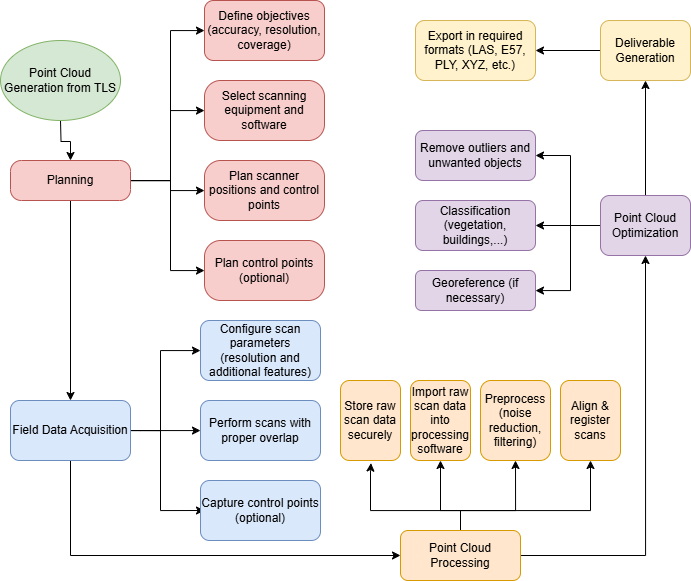

The diagram above was exported from draw.io. Its source (the exported page's mxGraphModel, read from the mxfile embedded in the PNG):
<mxGraphModel dx="1400" dy="1865" grid="1" gridSize="10" guides="1" tooltips="1" connect="1" arrows="1" fold="1" page="1" pageScale="1" pageWidth="827" pageHeight="1169" math="0" shadow="0">
  <root>
    <mxCell id="WIyWlLk6GJQsqaUBKTNV-0" />
    <mxCell id="WIyWlLk6GJQsqaUBKTNV-1" parent="WIyWlLk6GJQsqaUBKTNV-0" />
    <mxCell id="uMm1ZipySUyF7MIDEUxG-9" value="" style="edgeStyle=orthogonalEdgeStyle;rounded=0;orthogonalLoop=1;jettySize=auto;html=1;" edge="1" parent="WIyWlLk6GJQsqaUBKTNV-1" source="WIyWlLk6GJQsqaUBKTNV-3" target="uMm1ZipySUyF7MIDEUxG-6">
      <mxGeometry relative="1" as="geometry">
        <Array as="points">
          <mxPoint x="320" y="100" />
          <mxPoint x="320" y="-50" />
        </Array>
      </mxGeometry>
    </mxCell>
    <mxCell id="uMm1ZipySUyF7MIDEUxG-12" value="" style="edgeStyle=orthogonalEdgeStyle;rounded=0;orthogonalLoop=1;jettySize=auto;html=1;" edge="1" parent="WIyWlLk6GJQsqaUBKTNV-1" source="WIyWlLk6GJQsqaUBKTNV-3" target="uMm1ZipySUyF7MIDEUxG-11">
      <mxGeometry relative="1" as="geometry">
        <Array as="points">
          <mxPoint x="320" y="100" />
          <mxPoint x="320" y="30" />
        </Array>
      </mxGeometry>
    </mxCell>
    <mxCell id="uMm1ZipySUyF7MIDEUxG-14" value="" style="edgeStyle=orthogonalEdgeStyle;rounded=0;orthogonalLoop=1;jettySize=auto;html=1;" edge="1" parent="WIyWlLk6GJQsqaUBKTNV-1" source="WIyWlLk6GJQsqaUBKTNV-3" target="uMm1ZipySUyF7MIDEUxG-13">
      <mxGeometry relative="1" as="geometry">
        <Array as="points">
          <mxPoint x="320" y="100" />
          <mxPoint x="320" y="110" />
        </Array>
      </mxGeometry>
    </mxCell>
    <mxCell id="uMm1ZipySUyF7MIDEUxG-16" value="" style="edgeStyle=orthogonalEdgeStyle;rounded=0;orthogonalLoop=1;jettySize=auto;html=1;" edge="1" parent="WIyWlLk6GJQsqaUBKTNV-1" source="WIyWlLk6GJQsqaUBKTNV-3" target="uMm1ZipySUyF7MIDEUxG-15">
      <mxGeometry relative="1" as="geometry">
        <Array as="points">
          <mxPoint x="320" y="100" />
          <mxPoint x="320" y="190" />
        </Array>
      </mxGeometry>
    </mxCell>
    <mxCell id="uMm1ZipySUyF7MIDEUxG-60" value="" style="edgeStyle=orthogonalEdgeStyle;rounded=0;orthogonalLoop=1;jettySize=auto;html=1;entryX=0.5;entryY=0;entryDx=0;entryDy=0;" edge="1" parent="WIyWlLk6GJQsqaUBKTNV-1" source="WIyWlLk6GJQsqaUBKTNV-3" target="uMm1ZipySUyF7MIDEUxG-17">
      <mxGeometry relative="1" as="geometry">
        <mxPoint x="220" y="190" as="targetPoint" />
      </mxGeometry>
    </mxCell>
    <mxCell id="WIyWlLk6GJQsqaUBKTNV-3" value="Planning" style="rounded=1;whiteSpace=wrap;html=1;fontSize=12;glass=0;strokeWidth=1;shadow=0;fillColor=#f8cecc;strokeColor=#b85450;arcSize=27;" parent="WIyWlLk6GJQsqaUBKTNV-1" vertex="1">
      <mxGeometry x="160" y="80" width="120" height="40" as="geometry" />
    </mxCell>
    <mxCell id="uMm1ZipySUyF7MIDEUxG-2" value="" style="edgeStyle=orthogonalEdgeStyle;rounded=0;orthogonalLoop=1;jettySize=auto;html=1;" edge="1" parent="WIyWlLk6GJQsqaUBKTNV-1" target="WIyWlLk6GJQsqaUBKTNV-3">
      <mxGeometry relative="1" as="geometry">
        <mxPoint x="210" y="40" as="sourcePoint" />
      </mxGeometry>
    </mxCell>
    <mxCell id="uMm1ZipySUyF7MIDEUxG-4" value="Point Cloud Generation from TLS" style="ellipse;whiteSpace=wrap;html=1;fillColor=#d5e8d4;strokeColor=#82b366;" vertex="1" parent="WIyWlLk6GJQsqaUBKTNV-1">
      <mxGeometry x="150" y="-40" width="120" height="80" as="geometry" />
    </mxCell>
    <mxCell id="uMm1ZipySUyF7MIDEUxG-6" value="Define objectives (accuracy, resolution, coverage)" style="whiteSpace=wrap;html=1;fillColor=#f8cecc;strokeColor=#b85450;rounded=1;glass=0;strokeWidth=1;shadow=0;" vertex="1" parent="WIyWlLk6GJQsqaUBKTNV-1">
      <mxGeometry x="354" y="-80" width="120" height="60" as="geometry" />
    </mxCell>
    <mxCell id="uMm1ZipySUyF7MIDEUxG-11" value="Select scanning equipment and software" style="whiteSpace=wrap;html=1;fillColor=#f8cecc;strokeColor=#b85450;rounded=1;glass=0;strokeWidth=1;shadow=0;arcSize=27;" vertex="1" parent="WIyWlLk6GJQsqaUBKTNV-1">
      <mxGeometry x="354" width="120" height="60" as="geometry" />
    </mxCell>
    <mxCell id="uMm1ZipySUyF7MIDEUxG-13" value="Plan scanner positions and control points" style="whiteSpace=wrap;html=1;fillColor=#f8cecc;strokeColor=#b85450;rounded=1;glass=0;strokeWidth=1;shadow=0;arcSize=27;" vertex="1" parent="WIyWlLk6GJQsqaUBKTNV-1">
      <mxGeometry x="354" y="80" width="120" height="60" as="geometry" />
    </mxCell>
    <mxCell id="uMm1ZipySUyF7MIDEUxG-15" value="Plan control points (optional)" style="whiteSpace=wrap;html=1;fillColor=#f8cecc;strokeColor=#b85450;rounded=1;glass=0;strokeWidth=1;shadow=0;arcSize=27;" vertex="1" parent="WIyWlLk6GJQsqaUBKTNV-1">
      <mxGeometry x="354" y="160" width="120" height="60" as="geometry" />
    </mxCell>
    <mxCell id="uMm1ZipySUyF7MIDEUxG-21" value="" style="edgeStyle=orthogonalEdgeStyle;rounded=0;orthogonalLoop=1;jettySize=auto;html=1;" edge="1" parent="WIyWlLk6GJQsqaUBKTNV-1" source="uMm1ZipySUyF7MIDEUxG-17" target="uMm1ZipySUyF7MIDEUxG-19">
      <mxGeometry relative="1" as="geometry">
        <Array as="points">
          <mxPoint x="310" y="350" />
          <mxPoint x="310" y="270" />
        </Array>
      </mxGeometry>
    </mxCell>
    <mxCell id="uMm1ZipySUyF7MIDEUxG-23" value="" style="edgeStyle=orthogonalEdgeStyle;rounded=0;orthogonalLoop=1;jettySize=auto;html=1;" edge="1" parent="WIyWlLk6GJQsqaUBKTNV-1" source="uMm1ZipySUyF7MIDEUxG-17" target="uMm1ZipySUyF7MIDEUxG-22">
      <mxGeometry relative="1" as="geometry">
        <Array as="points">
          <mxPoint x="290" y="350" />
          <mxPoint x="290" y="350" />
        </Array>
      </mxGeometry>
    </mxCell>
    <mxCell id="uMm1ZipySUyF7MIDEUxG-25" value="" style="edgeStyle=orthogonalEdgeStyle;rounded=0;orthogonalLoop=1;jettySize=auto;html=1;exitX=1;exitY=0.5;exitDx=0;exitDy=0;" edge="1" parent="WIyWlLk6GJQsqaUBKTNV-1" source="uMm1ZipySUyF7MIDEUxG-17">
      <mxGeometry relative="1" as="geometry">
        <mxPoint x="284" y="310" as="sourcePoint" />
        <mxPoint x="354" y="430" as="targetPoint" />
        <Array as="points">
          <mxPoint x="310" y="350" />
          <mxPoint x="310" y="430" />
        </Array>
      </mxGeometry>
    </mxCell>
    <mxCell id="uMm1ZipySUyF7MIDEUxG-62" value="" style="edgeStyle=orthogonalEdgeStyle;rounded=0;orthogonalLoop=1;jettySize=auto;html=1;entryX=0;entryY=0.5;entryDx=0;entryDy=0;" edge="1" parent="WIyWlLk6GJQsqaUBKTNV-1" source="uMm1ZipySUyF7MIDEUxG-17" target="uMm1ZipySUyF7MIDEUxG-44">
      <mxGeometry relative="1" as="geometry">
        <mxPoint x="220" y="460" as="targetPoint" />
        <Array as="points">
          <mxPoint x="220" y="475" />
        </Array>
      </mxGeometry>
    </mxCell>
    <mxCell id="uMm1ZipySUyF7MIDEUxG-17" value="Field Data Acquisition" style="rounded=1;whiteSpace=wrap;html=1;fillColor=#dae8fc;strokeColor=#6c8ebf;" vertex="1" parent="WIyWlLk6GJQsqaUBKTNV-1">
      <mxGeometry x="160" y="320" width="120" height="60" as="geometry" />
    </mxCell>
    <mxCell id="uMm1ZipySUyF7MIDEUxG-19" value="Configure scan parameters (resolution and additional features)" style="whiteSpace=wrap;html=1;rounded=1;fillColor=#dae8fc;strokeColor=#6c8ebf;" vertex="1" parent="WIyWlLk6GJQsqaUBKTNV-1">
      <mxGeometry x="350" y="240" width="120" height="60" as="geometry" />
    </mxCell>
    <mxCell id="uMm1ZipySUyF7MIDEUxG-22" value="Perform scans with proper overlap" style="whiteSpace=wrap;html=1;rounded=1;fillColor=#dae8fc;strokeColor=#6c8ebf;" vertex="1" parent="WIyWlLk6GJQsqaUBKTNV-1">
      <mxGeometry x="350" y="320" width="120" height="60" as="geometry" />
    </mxCell>
    <mxCell id="uMm1ZipySUyF7MIDEUxG-24" value="Capture control points (optional)" style="whiteSpace=wrap;html=1;rounded=1;fillColor=#dae8fc;strokeColor=#6c8ebf;" vertex="1" parent="WIyWlLk6GJQsqaUBKTNV-1">
      <mxGeometry x="350" y="400" width="120" height="60" as="geometry" />
    </mxCell>
    <mxCell id="uMm1ZipySUyF7MIDEUxG-32" value="" style="edgeStyle=orthogonalEdgeStyle;rounded=0;orthogonalLoop=1;jettySize=auto;html=1;entryX=0.508;entryY=1.032;entryDx=0;entryDy=0;entryPerimeter=0;" edge="1" parent="WIyWlLk6GJQsqaUBKTNV-1" target="uMm1ZipySUyF7MIDEUxG-35">
      <mxGeometry relative="1" as="geometry">
        <mxPoint x="610" y="450" as="sourcePoint" />
        <mxPoint x="520" y="380" as="targetPoint" />
        <Array as="points">
          <mxPoint x="610" y="430" />
          <mxPoint x="520" y="430" />
          <mxPoint x="520" y="390" />
          <mxPoint x="521" y="390" />
        </Array>
      </mxGeometry>
    </mxCell>
    <mxCell id="uMm1ZipySUyF7MIDEUxG-34" value="" style="edgeStyle=orthogonalEdgeStyle;rounded=0;orthogonalLoop=1;jettySize=auto;html=1;entryX=0.5;entryY=1;entryDx=0;entryDy=0;" edge="1" parent="WIyWlLk6GJQsqaUBKTNV-1" target="uMm1ZipySUyF7MIDEUxG-43">
      <mxGeometry relative="1" as="geometry">
        <mxPoint x="610" y="450" as="sourcePoint" />
        <mxPoint x="670" y="380" as="targetPoint" />
        <Array as="points">
          <mxPoint x="610" y="430" />
          <mxPoint x="665" y="430" />
        </Array>
      </mxGeometry>
    </mxCell>
    <mxCell id="uMm1ZipySUyF7MIDEUxG-40" value="" style="edgeStyle=orthogonalEdgeStyle;rounded=0;orthogonalLoop=1;jettySize=auto;html=1;" edge="1" parent="WIyWlLk6GJQsqaUBKTNV-1" target="uMm1ZipySUyF7MIDEUxG-36">
      <mxGeometry relative="1" as="geometry">
        <mxPoint x="610" y="450" as="sourcePoint" />
        <Array as="points">
          <mxPoint x="610" y="430" />
          <mxPoint x="740" y="430" />
        </Array>
      </mxGeometry>
    </mxCell>
    <mxCell id="uMm1ZipySUyF7MIDEUxG-42" value="" style="edgeStyle=orthogonalEdgeStyle;rounded=0;orthogonalLoop=1;jettySize=auto;html=1;" edge="1" parent="WIyWlLk6GJQsqaUBKTNV-1" target="uMm1ZipySUyF7MIDEUxG-41">
      <mxGeometry relative="1" as="geometry">
        <mxPoint x="610" y="450" as="sourcePoint" />
        <Array as="points">
          <mxPoint x="610" y="430" />
          <mxPoint x="590" y="430" />
        </Array>
      </mxGeometry>
    </mxCell>
    <mxCell id="uMm1ZipySUyF7MIDEUxG-35" value="Store raw scan data securely" style="rounded=1;whiteSpace=wrap;html=1;fillColor=#ffe6cc;strokeColor=#d79b00;" vertex="1" parent="WIyWlLk6GJQsqaUBKTNV-1">
      <mxGeometry x="490" y="300" width="60" height="80" as="geometry" />
    </mxCell>
    <mxCell id="uMm1ZipySUyF7MIDEUxG-36" value="Align &amp;amp; register scans" style="rounded=1;whiteSpace=wrap;html=1;fillColor=#ffe6cc;strokeColor=#d79b00;" vertex="1" parent="WIyWlLk6GJQsqaUBKTNV-1">
      <mxGeometry x="710" y="300" width="60" height="80" as="geometry" />
    </mxCell>
    <mxCell id="uMm1ZipySUyF7MIDEUxG-41" value="Import raw scan data into processing software" style="rounded=1;whiteSpace=wrap;html=1;fillColor=#ffe6cc;strokeColor=#d79b00;" vertex="1" parent="WIyWlLk6GJQsqaUBKTNV-1">
      <mxGeometry x="560" y="300" width="60" height="80" as="geometry" />
    </mxCell>
    <mxCell id="uMm1ZipySUyF7MIDEUxG-43" value="&lt;div&gt;Preprocess (noise reduction, filtering)&lt;/div&gt;" style="rounded=1;whiteSpace=wrap;html=1;fillColor=#ffe6cc;strokeColor=#d79b00;" vertex="1" parent="WIyWlLk6GJQsqaUBKTNV-1">
      <mxGeometry x="630" y="300" width="70" height="80" as="geometry" />
    </mxCell>
    <mxCell id="uMm1ZipySUyF7MIDEUxG-47" value="" style="edgeStyle=orthogonalEdgeStyle;rounded=0;orthogonalLoop=1;jettySize=auto;html=1;entryX=0.5;entryY=1;entryDx=0;entryDy=0;" edge="1" parent="WIyWlLk6GJQsqaUBKTNV-1" target="uMm1ZipySUyF7MIDEUxG-45">
      <mxGeometry relative="1" as="geometry">
        <mxPoint x="660" y="475" as="sourcePoint" />
        <mxPoint x="795" y="290" as="targetPoint" />
        <Array as="points">
          <mxPoint x="795" y="475" />
        </Array>
      </mxGeometry>
    </mxCell>
    <mxCell id="uMm1ZipySUyF7MIDEUxG-44" value="Point Cloud Processing" style="rounded=1;whiteSpace=wrap;html=1;fillColor=#ffe6cc;strokeColor=#d79b00;" vertex="1" parent="WIyWlLk6GJQsqaUBKTNV-1">
      <mxGeometry x="550" y="450" width="120" height="50" as="geometry" />
    </mxCell>
    <mxCell id="uMm1ZipySUyF7MIDEUxG-49" value="" style="edgeStyle=orthogonalEdgeStyle;rounded=0;orthogonalLoop=1;jettySize=auto;html=1;" edge="1" parent="WIyWlLk6GJQsqaUBKTNV-1" source="uMm1ZipySUyF7MIDEUxG-45" target="uMm1ZipySUyF7MIDEUxG-48">
      <mxGeometry relative="1" as="geometry">
        <Array as="points">
          <mxPoint x="720" y="145" />
          <mxPoint x="720" y="210" />
        </Array>
      </mxGeometry>
    </mxCell>
    <mxCell id="uMm1ZipySUyF7MIDEUxG-53" value="" style="edgeStyle=orthogonalEdgeStyle;rounded=0;orthogonalLoop=1;jettySize=auto;html=1;" edge="1" parent="WIyWlLk6GJQsqaUBKTNV-1" source="uMm1ZipySUyF7MIDEUxG-45" target="uMm1ZipySUyF7MIDEUxG-50">
      <mxGeometry relative="1" as="geometry">
        <Array as="points">
          <mxPoint x="740" y="145" />
          <mxPoint x="740" y="145" />
        </Array>
      </mxGeometry>
    </mxCell>
    <mxCell id="uMm1ZipySUyF7MIDEUxG-54" value="" style="edgeStyle=orthogonalEdgeStyle;rounded=0;orthogonalLoop=1;jettySize=auto;html=1;" edge="1" parent="WIyWlLk6GJQsqaUBKTNV-1" source="uMm1ZipySUyF7MIDEUxG-45" target="uMm1ZipySUyF7MIDEUxG-52">
      <mxGeometry relative="1" as="geometry">
        <Array as="points">
          <mxPoint x="720" y="145" />
          <mxPoint x="720" y="75" />
        </Array>
      </mxGeometry>
    </mxCell>
    <mxCell id="uMm1ZipySUyF7MIDEUxG-56" value="" style="edgeStyle=orthogonalEdgeStyle;rounded=0;orthogonalLoop=1;jettySize=auto;html=1;" edge="1" parent="WIyWlLk6GJQsqaUBKTNV-1" source="uMm1ZipySUyF7MIDEUxG-45" target="uMm1ZipySUyF7MIDEUxG-55">
      <mxGeometry relative="1" as="geometry" />
    </mxCell>
    <mxCell id="uMm1ZipySUyF7MIDEUxG-45" value="Point Cloud Optimization" style="rounded=1;whiteSpace=wrap;html=1;fillColor=#e1d5e7;strokeColor=#9673a6;" vertex="1" parent="WIyWlLk6GJQsqaUBKTNV-1">
      <mxGeometry x="750" y="115" width="90" height="60" as="geometry" />
    </mxCell>
    <mxCell id="uMm1ZipySUyF7MIDEUxG-48" value="Georeference (if necessary)" style="whiteSpace=wrap;html=1;rounded=1;fillColor=#e1d5e7;strokeColor=#9673a6;" vertex="1" parent="WIyWlLk6GJQsqaUBKTNV-1">
      <mxGeometry x="565" y="190" width="120" height="40" as="geometry" />
    </mxCell>
    <mxCell id="uMm1ZipySUyF7MIDEUxG-50" value="Classification (vegetation, buildings,...)" style="whiteSpace=wrap;html=1;rounded=1;fillColor=#e1d5e7;strokeColor=#9673a6;" vertex="1" parent="WIyWlLk6GJQsqaUBKTNV-1">
      <mxGeometry x="565" y="120" width="120" height="50" as="geometry" />
    </mxCell>
    <mxCell id="uMm1ZipySUyF7MIDEUxG-52" value="Remove outliers and unwanted objects" style="whiteSpace=wrap;html=1;rounded=1;fillColor=#e1d5e7;strokeColor=#9673a6;" vertex="1" parent="WIyWlLk6GJQsqaUBKTNV-1">
      <mxGeometry x="565" y="50" width="120" height="50" as="geometry" />
    </mxCell>
    <mxCell id="uMm1ZipySUyF7MIDEUxG-58" value="" style="edgeStyle=orthogonalEdgeStyle;rounded=0;orthogonalLoop=1;jettySize=auto;html=1;" edge="1" parent="WIyWlLk6GJQsqaUBKTNV-1" source="uMm1ZipySUyF7MIDEUxG-55" target="uMm1ZipySUyF7MIDEUxG-57">
      <mxGeometry relative="1" as="geometry" />
    </mxCell>
    <mxCell id="uMm1ZipySUyF7MIDEUxG-55" value="Deliverable Generation" style="rounded=1;whiteSpace=wrap;html=1;fillColor=#fff2cc;strokeColor=#d6b656;" vertex="1" parent="WIyWlLk6GJQsqaUBKTNV-1">
      <mxGeometry x="750" y="-60" width="90" height="60" as="geometry" />
    </mxCell>
    <mxCell id="uMm1ZipySUyF7MIDEUxG-57" value="&lt;div&gt;Export in required formats (LAS, E57, PLY, XYZ, etc.)&lt;/div&gt;" style="whiteSpace=wrap;html=1;fillColor=#fff2cc;strokeColor=#d6b656;rounded=1;" vertex="1" parent="WIyWlLk6GJQsqaUBKTNV-1">
      <mxGeometry x="565" y="-60" width="120" height="60" as="geometry" />
    </mxCell>
  </root>
</mxGraphModel>